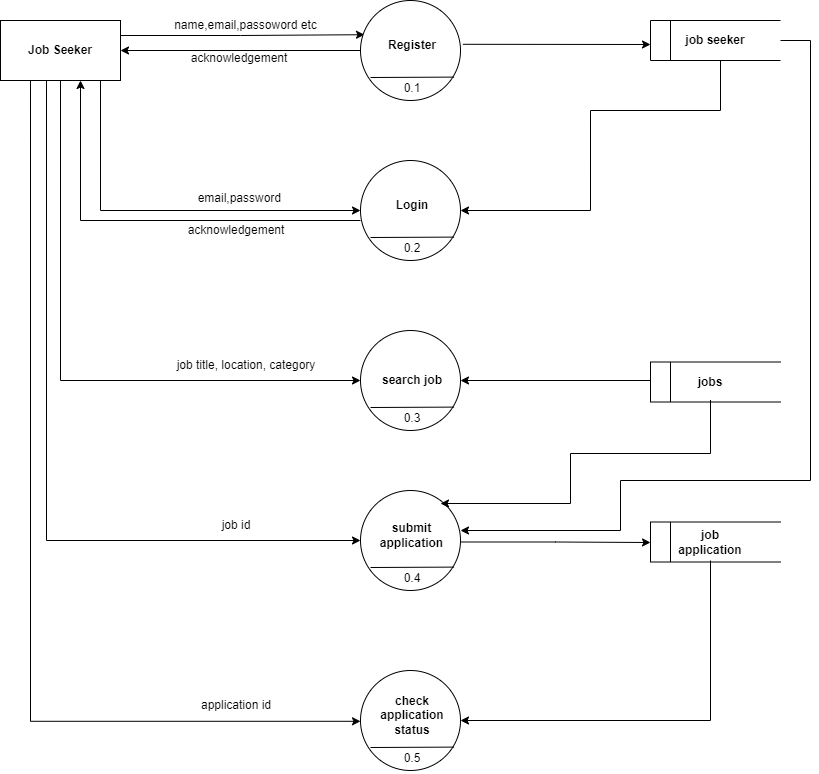

The diagram above was exported from draw.io. Its source (the exported page's mxGraphModel, read from the mxfile embedded in the PNG):
<mxGraphModel dx="1550" dy="769" grid="1" gridSize="10" guides="1" tooltips="1" connect="1" arrows="1" fold="1" page="1" pageScale="1" pageWidth="850" pageHeight="1100" math="0" shadow="0">
  <root>
    <mxCell id="0" />
    <mxCell id="1" parent="0" />
    <mxCell id="_CBgfRys0AloeU_Ydikx-16" style="edgeStyle=orthogonalEdgeStyle;rounded=0;orthogonalLoop=1;jettySize=auto;html=1;exitX=0;exitY=0.5;exitDx=0;exitDy=0;entryX=1;entryY=0.5;entryDx=0;entryDy=0;" parent="1" source="_CBgfRys0AloeU_Ydikx-1" target="_CBgfRys0AloeU_Ydikx-5" edge="1">
      <mxGeometry relative="1" as="geometry" />
    </mxCell>
    <mxCell id="_CBgfRys0AloeU_Ydikx-14" style="edgeStyle=orthogonalEdgeStyle;rounded=0;orthogonalLoop=1;jettySize=auto;html=1;exitX=1;exitY=0.25;exitDx=0;exitDy=0;entryX=0.04;entryY=0.342;entryDx=0;entryDy=0;entryPerimeter=0;" parent="1" source="_CBgfRys0AloeU_Ydikx-5" target="_CBgfRys0AloeU_Ydikx-1" edge="1">
      <mxGeometry relative="1" as="geometry" />
    </mxCell>
    <mxCell id="_CBgfRys0AloeU_Ydikx-34" style="edgeStyle=orthogonalEdgeStyle;rounded=0;orthogonalLoop=1;jettySize=auto;html=1;exitX=0.5;exitY=1;exitDx=0;exitDy=0;" parent="1" source="_CBgfRys0AloeU_Ydikx-5" edge="1">
      <mxGeometry relative="1" as="geometry">
        <mxPoint x="390" y="270" as="targetPoint" />
        <Array as="points">
          <mxPoint x="130" y="140" />
          <mxPoint x="130" y="270" />
        </Array>
      </mxGeometry>
    </mxCell>
    <mxCell id="_CBgfRys0AloeU_Ydikx-48" style="edgeStyle=orthogonalEdgeStyle;rounded=0;orthogonalLoop=1;jettySize=auto;html=1;" parent="1" source="_CBgfRys0AloeU_Ydikx-5" edge="1">
      <mxGeometry relative="1" as="geometry">
        <mxPoint x="390" y="440" as="targetPoint" />
        <Array as="points">
          <mxPoint x="90" y="440" />
        </Array>
      </mxGeometry>
    </mxCell>
    <mxCell id="_CBgfRys0AloeU_Ydikx-66" style="edgeStyle=orthogonalEdgeStyle;rounded=0;orthogonalLoop=1;jettySize=auto;html=1;exitX=0.5;exitY=1;exitDx=0;exitDy=0;entryX=0;entryY=0.5;entryDx=0;entryDy=0;" parent="1" edge="1" target="_CBgfRys0AloeU_Ydikx-74">
      <mxGeometry relative="1" as="geometry">
        <mxPoint x="86" y="140" as="sourcePoint" />
        <mxPoint x="386" y="600" as="targetPoint" />
        <Array as="points">
          <mxPoint x="76" y="140" />
          <mxPoint x="76" y="600" />
        </Array>
      </mxGeometry>
    </mxCell>
    <mxCell id="_CBgfRys0AloeU_Ydikx-78" style="edgeStyle=orthogonalEdgeStyle;rounded=0;orthogonalLoop=1;jettySize=auto;html=1;exitX=0.25;exitY=1;exitDx=0;exitDy=0;" parent="1" source="_CBgfRys0AloeU_Ydikx-5" edge="1">
      <mxGeometry relative="1" as="geometry">
        <mxPoint x="390" y="780.800048828125" as="targetPoint" />
        <Array as="points">
          <mxPoint x="60" y="781" />
        </Array>
      </mxGeometry>
    </mxCell>
    <mxCell id="_CBgfRys0AloeU_Ydikx-5" value="&lt;b&gt;Job Seeker&lt;/b&gt;" style="rounded=0;whiteSpace=wrap;html=1;" parent="1" vertex="1">
      <mxGeometry x="30" y="80" width="120" height="60" as="geometry" />
    </mxCell>
    <mxCell id="_CBgfRys0AloeU_Ydikx-11" value="" style="group" parent="1" vertex="1" connectable="0">
      <mxGeometry x="680" y="80" width="130" height="40" as="geometry" />
    </mxCell>
    <mxCell id="_CBgfRys0AloeU_Ydikx-6" value="" style="endArrow=none;html=1;rounded=0;" parent="_CBgfRys0AloeU_Ydikx-11" edge="1">
      <mxGeometry width="50" height="50" relative="1" as="geometry">
        <mxPoint as="sourcePoint" />
        <mxPoint x="130" as="targetPoint" />
      </mxGeometry>
    </mxCell>
    <mxCell id="_CBgfRys0AloeU_Ydikx-7" value="" style="endArrow=none;html=1;rounded=0;" parent="_CBgfRys0AloeU_Ydikx-11" edge="1">
      <mxGeometry width="50" height="50" relative="1" as="geometry">
        <mxPoint x="130" y="40" as="sourcePoint" />
        <mxPoint y="40" as="targetPoint" />
      </mxGeometry>
    </mxCell>
    <mxCell id="_CBgfRys0AloeU_Ydikx-8" value="" style="endArrow=none;html=1;rounded=0;" parent="_CBgfRys0AloeU_Ydikx-11" edge="1">
      <mxGeometry width="50" height="50" relative="1" as="geometry">
        <mxPoint y="40" as="sourcePoint" />
        <mxPoint as="targetPoint" />
      </mxGeometry>
    </mxCell>
    <mxCell id="_CBgfRys0AloeU_Ydikx-9" value="" style="endArrow=none;html=1;rounded=0;" parent="_CBgfRys0AloeU_Ydikx-11" edge="1">
      <mxGeometry width="50" height="50" relative="1" as="geometry">
        <mxPoint x="20" y="40" as="sourcePoint" />
        <mxPoint x="20" as="targetPoint" />
      </mxGeometry>
    </mxCell>
    <mxCell id="_CBgfRys0AloeU_Ydikx-10" value="&lt;b&gt;job seeker&lt;/b&gt;" style="text;html=1;strokeColor=none;fillColor=none;align=center;verticalAlign=middle;whiteSpace=wrap;rounded=0;" parent="_CBgfRys0AloeU_Ydikx-11" vertex="1">
      <mxGeometry x="30" y="5" width="70" height="30" as="geometry" />
    </mxCell>
    <mxCell id="_CBgfRys0AloeU_Ydikx-15" value="name,email,passoword etc" style="text;html=1;strokeColor=none;fillColor=none;align=center;verticalAlign=middle;whiteSpace=wrap;rounded=0;" parent="1" vertex="1">
      <mxGeometry x="180" y="70" width="191" height="30" as="geometry" />
    </mxCell>
    <mxCell id="_CBgfRys0AloeU_Ydikx-17" value="acknowledgement" style="text;html=1;strokeColor=none;fillColor=none;align=center;verticalAlign=middle;whiteSpace=wrap;rounded=0;" parent="1" vertex="1">
      <mxGeometry x="236" y="103" width="66" height="30" as="geometry" />
    </mxCell>
    <mxCell id="_CBgfRys0AloeU_Ydikx-21" value="" style="group" parent="1" vertex="1" connectable="0">
      <mxGeometry x="390" y="60" width="100" height="103" as="geometry" />
    </mxCell>
    <mxCell id="_CBgfRys0AloeU_Ydikx-1" value="" style="ellipse;whiteSpace=wrap;html=1;aspect=fixed;" parent="_CBgfRys0AloeU_Ydikx-21" vertex="1">
      <mxGeometry width="100" height="100" as="geometry" />
    </mxCell>
    <mxCell id="_CBgfRys0AloeU_Ydikx-3" value="" style="endArrow=none;html=1;rounded=0;entryX=0.936;entryY=0.766;entryDx=0;entryDy=0;entryPerimeter=0;" parent="_CBgfRys0AloeU_Ydikx-21" target="_CBgfRys0AloeU_Ydikx-1" edge="1">
      <mxGeometry width="50" height="50" relative="1" as="geometry">
        <mxPoint x="10" y="77" as="sourcePoint" />
        <mxPoint y="130" as="targetPoint" />
      </mxGeometry>
    </mxCell>
    <mxCell id="_CBgfRys0AloeU_Ydikx-4" value="0.1" style="text;html=1;strokeColor=none;fillColor=none;align=center;verticalAlign=middle;whiteSpace=wrap;rounded=0;" parent="_CBgfRys0AloeU_Ydikx-21" vertex="1">
      <mxGeometry x="22" y="73" width="60" height="30" as="geometry" />
    </mxCell>
    <mxCell id="_CBgfRys0AloeU_Ydikx-19" value="&lt;b&gt;Register&lt;/b&gt;" style="text;html=1;strokeColor=none;fillColor=none;align=center;verticalAlign=middle;whiteSpace=wrap;rounded=0;" parent="_CBgfRys0AloeU_Ydikx-21" vertex="1">
      <mxGeometry x="22" y="30" width="60" height="30" as="geometry" />
    </mxCell>
    <mxCell id="_CBgfRys0AloeU_Ydikx-18" value="" style="endArrow=classic;html=1;rounded=0;entryX=1.024;entryY=0.438;entryDx=0;entryDy=0;entryPerimeter=0;exitX=1.024;exitY=0.438;exitDx=0;exitDy=0;exitPerimeter=0;" parent="_CBgfRys0AloeU_Ydikx-21" source="_CBgfRys0AloeU_Ydikx-1" edge="1">
      <mxGeometry width="50" height="50" relative="1" as="geometry">
        <mxPoint x="240" y="240" as="sourcePoint" />
        <mxPoint x="290" y="44" as="targetPoint" />
      </mxGeometry>
    </mxCell>
    <mxCell id="_CBgfRys0AloeU_Ydikx-22" value="" style="group" parent="1" vertex="1" connectable="0">
      <mxGeometry x="390" y="220" width="100" height="103" as="geometry" />
    </mxCell>
    <mxCell id="_CBgfRys0AloeU_Ydikx-23" value="" style="ellipse;whiteSpace=wrap;html=1;aspect=fixed;" parent="_CBgfRys0AloeU_Ydikx-22" vertex="1">
      <mxGeometry width="100" height="100" as="geometry" />
    </mxCell>
    <mxCell id="_CBgfRys0AloeU_Ydikx-24" value="" style="endArrow=none;html=1;rounded=0;entryX=0.936;entryY=0.766;entryDx=0;entryDy=0;entryPerimeter=0;" parent="_CBgfRys0AloeU_Ydikx-22" target="_CBgfRys0AloeU_Ydikx-23" edge="1">
      <mxGeometry width="50" height="50" relative="1" as="geometry">
        <mxPoint x="10" y="77" as="sourcePoint" />
        <mxPoint y="130" as="targetPoint" />
      </mxGeometry>
    </mxCell>
    <mxCell id="_CBgfRys0AloeU_Ydikx-25" value="0.2&lt;br&gt;" style="text;html=1;strokeColor=none;fillColor=none;align=center;verticalAlign=middle;whiteSpace=wrap;rounded=0;" parent="_CBgfRys0AloeU_Ydikx-22" vertex="1">
      <mxGeometry x="22" y="73" width="60" height="30" as="geometry" />
    </mxCell>
    <mxCell id="_CBgfRys0AloeU_Ydikx-26" value="&lt;b&gt;Login&lt;/b&gt;" style="text;html=1;strokeColor=none;fillColor=none;align=center;verticalAlign=middle;whiteSpace=wrap;rounded=0;" parent="_CBgfRys0AloeU_Ydikx-22" vertex="1">
      <mxGeometry x="22" y="30" width="60" height="30" as="geometry" />
    </mxCell>
    <mxCell id="_CBgfRys0AloeU_Ydikx-33" style="edgeStyle=orthogonalEdgeStyle;rounded=0;orthogonalLoop=1;jettySize=auto;html=1;entryX=1;entryY=0.5;entryDx=0;entryDy=0;" parent="1" target="_CBgfRys0AloeU_Ydikx-23" edge="1">
      <mxGeometry relative="1" as="geometry">
        <mxPoint x="750" y="120" as="sourcePoint" />
        <Array as="points">
          <mxPoint x="750" y="170" />
          <mxPoint x="620" y="170" />
          <mxPoint x="620" y="270" />
        </Array>
      </mxGeometry>
    </mxCell>
    <mxCell id="_CBgfRys0AloeU_Ydikx-36" value="" style="group" parent="1" vertex="1" connectable="0">
      <mxGeometry x="390" y="390" width="100" height="103" as="geometry" />
    </mxCell>
    <mxCell id="_CBgfRys0AloeU_Ydikx-37" value="" style="ellipse;whiteSpace=wrap;html=1;aspect=fixed;" parent="_CBgfRys0AloeU_Ydikx-36" vertex="1">
      <mxGeometry width="100" height="100" as="geometry" />
    </mxCell>
    <mxCell id="_CBgfRys0AloeU_Ydikx-38" value="" style="endArrow=none;html=1;rounded=0;entryX=0.936;entryY=0.766;entryDx=0;entryDy=0;entryPerimeter=0;" parent="_CBgfRys0AloeU_Ydikx-36" target="_CBgfRys0AloeU_Ydikx-37" edge="1">
      <mxGeometry width="50" height="50" relative="1" as="geometry">
        <mxPoint x="10" y="77" as="sourcePoint" />
        <mxPoint y="130" as="targetPoint" />
      </mxGeometry>
    </mxCell>
    <mxCell id="_CBgfRys0AloeU_Ydikx-39" value="0.3&lt;br&gt;" style="text;html=1;strokeColor=none;fillColor=none;align=center;verticalAlign=middle;whiteSpace=wrap;rounded=0;" parent="_CBgfRys0AloeU_Ydikx-36" vertex="1">
      <mxGeometry x="22" y="73" width="60" height="30" as="geometry" />
    </mxCell>
    <mxCell id="_CBgfRys0AloeU_Ydikx-40" value="&lt;b&gt;search job&lt;/b&gt;" style="text;html=1;strokeColor=none;fillColor=none;align=center;verticalAlign=middle;whiteSpace=wrap;rounded=0;" parent="_CBgfRys0AloeU_Ydikx-36" vertex="1">
      <mxGeometry x="16" y="35" width="72" height="30" as="geometry" />
    </mxCell>
    <mxCell id="_CBgfRys0AloeU_Ydikx-47" style="edgeStyle=orthogonalEdgeStyle;rounded=0;orthogonalLoop=1;jettySize=auto;html=1;" parent="1" edge="1" target="_CBgfRys0AloeU_Ydikx-37">
      <mxGeometry relative="1" as="geometry">
        <mxPoint x="680" y="440" as="sourcePoint" />
      </mxGeometry>
    </mxCell>
    <mxCell id="_CBgfRys0AloeU_Ydikx-49" value="job title, location, category" style="text;html=1;strokeColor=none;fillColor=none;align=center;verticalAlign=middle;whiteSpace=wrap;rounded=0;" parent="1" vertex="1">
      <mxGeometry x="188.5" y="410" width="174" height="30" as="geometry" />
    </mxCell>
    <mxCell id="_CBgfRys0AloeU_Ydikx-50" value="" style="group" parent="1" vertex="1" connectable="0">
      <mxGeometry x="390" y="730" width="100" height="103" as="geometry" />
    </mxCell>
    <mxCell id="_CBgfRys0AloeU_Ydikx-51" value="" style="ellipse;whiteSpace=wrap;html=1;aspect=fixed;" parent="_CBgfRys0AloeU_Ydikx-50" vertex="1">
      <mxGeometry width="100" height="100" as="geometry" />
    </mxCell>
    <mxCell id="_CBgfRys0AloeU_Ydikx-52" value="" style="endArrow=none;html=1;rounded=0;entryX=0.936;entryY=0.766;entryDx=0;entryDy=0;entryPerimeter=0;" parent="_CBgfRys0AloeU_Ydikx-50" target="_CBgfRys0AloeU_Ydikx-51" edge="1">
      <mxGeometry width="50" height="50" relative="1" as="geometry">
        <mxPoint x="10" y="77" as="sourcePoint" />
        <mxPoint y="130" as="targetPoint" />
      </mxGeometry>
    </mxCell>
    <mxCell id="_CBgfRys0AloeU_Ydikx-53" value="0.5" style="text;html=1;strokeColor=none;fillColor=none;align=center;verticalAlign=middle;whiteSpace=wrap;rounded=0;" parent="_CBgfRys0AloeU_Ydikx-50" vertex="1">
      <mxGeometry x="22" y="73" width="60" height="30" as="geometry" />
    </mxCell>
    <mxCell id="_CBgfRys0AloeU_Ydikx-54" value="&lt;b&gt;check application status&lt;/b&gt;" style="text;html=1;strokeColor=none;fillColor=none;align=center;verticalAlign=middle;whiteSpace=wrap;rounded=0;" parent="_CBgfRys0AloeU_Ydikx-50" vertex="1">
      <mxGeometry x="22" y="30" width="60" height="30" as="geometry" />
    </mxCell>
    <mxCell id="_CBgfRys0AloeU_Ydikx-68" value="job id" style="text;html=1;strokeColor=none;fillColor=none;align=center;verticalAlign=middle;whiteSpace=wrap;rounded=0;" parent="1" vertex="1">
      <mxGeometry x="218" y="570" width="96" height="30" as="geometry" />
    </mxCell>
    <mxCell id="_CBgfRys0AloeU_Ydikx-73" value="" style="group" parent="1" vertex="1" connectable="0">
      <mxGeometry x="390" y="550" width="100" height="103" as="geometry" />
    </mxCell>
    <mxCell id="_CBgfRys0AloeU_Ydikx-74" value="" style="ellipse;whiteSpace=wrap;html=1;aspect=fixed;" parent="_CBgfRys0AloeU_Ydikx-73" vertex="1">
      <mxGeometry width="100" height="100" as="geometry" />
    </mxCell>
    <mxCell id="_CBgfRys0AloeU_Ydikx-75" value="" style="endArrow=none;html=1;rounded=0;entryX=0.936;entryY=0.766;entryDx=0;entryDy=0;entryPerimeter=0;" parent="_CBgfRys0AloeU_Ydikx-73" target="_CBgfRys0AloeU_Ydikx-74" edge="1">
      <mxGeometry width="50" height="50" relative="1" as="geometry">
        <mxPoint x="10" y="77" as="sourcePoint" />
        <mxPoint y="130" as="targetPoint" />
      </mxGeometry>
    </mxCell>
    <mxCell id="_CBgfRys0AloeU_Ydikx-76" value="0.4&lt;br&gt;" style="text;html=1;strokeColor=none;fillColor=none;align=center;verticalAlign=middle;whiteSpace=wrap;rounded=0;" parent="_CBgfRys0AloeU_Ydikx-73" vertex="1">
      <mxGeometry x="22" y="73" width="60" height="30" as="geometry" />
    </mxCell>
    <mxCell id="_CBgfRys0AloeU_Ydikx-77" value="&lt;b&gt;submit application&lt;/b&gt;" style="text;html=1;strokeColor=none;fillColor=none;align=center;verticalAlign=middle;whiteSpace=wrap;rounded=0;" parent="_CBgfRys0AloeU_Ydikx-73" vertex="1">
      <mxGeometry x="20" y="30" width="63" height="30" as="geometry" />
    </mxCell>
    <mxCell id="_CBgfRys0AloeU_Ydikx-82" value="email,password&amp;nbsp;" style="text;html=1;strokeColor=none;fillColor=none;align=center;verticalAlign=middle;whiteSpace=wrap;rounded=0;" parent="1" vertex="1">
      <mxGeometry x="204.5" y="243" width="132" height="30" as="geometry" />
    </mxCell>
    <mxCell id="_CBgfRys0AloeU_Ydikx-83" value="acknowledgement" style="text;html=1;strokeColor=none;fillColor=none;align=center;verticalAlign=middle;whiteSpace=wrap;rounded=0;" parent="1" vertex="1">
      <mxGeometry x="233" y="275" width="66" height="30" as="geometry" />
    </mxCell>
    <mxCell id="_CBgfRys0AloeU_Ydikx-84" style="edgeStyle=orthogonalEdgeStyle;rounded=0;orthogonalLoop=1;jettySize=auto;html=1;" parent="1" edge="1">
      <mxGeometry relative="1" as="geometry">
        <mxPoint x="110" y="140" as="targetPoint" />
        <mxPoint x="390" y="280" as="sourcePoint" />
        <Array as="points">
          <mxPoint x="110" y="280" />
        </Array>
      </mxGeometry>
    </mxCell>
    <mxCell id="z5NxAWvf24ySx-73J2xH-4" value="application id" style="text;html=1;strokeColor=none;fillColor=none;align=center;verticalAlign=middle;whiteSpace=wrap;rounded=0;" vertex="1" parent="1">
      <mxGeometry x="218" y="750" width="96" height="30" as="geometry" />
    </mxCell>
    <mxCell id="z5NxAWvf24ySx-73J2xH-6" value="" style="group" vertex="1" connectable="0" parent="1">
      <mxGeometry x="680" y="421.5" width="130" height="40" as="geometry" />
    </mxCell>
    <mxCell id="z5NxAWvf24ySx-73J2xH-7" value="" style="endArrow=none;html=1;rounded=0;" edge="1" parent="z5NxAWvf24ySx-73J2xH-6">
      <mxGeometry width="50" height="50" relative="1" as="geometry">
        <mxPoint as="sourcePoint" />
        <mxPoint x="130" as="targetPoint" />
      </mxGeometry>
    </mxCell>
    <mxCell id="z5NxAWvf24ySx-73J2xH-8" value="" style="endArrow=none;html=1;rounded=0;" edge="1" parent="z5NxAWvf24ySx-73J2xH-6">
      <mxGeometry width="50" height="50" relative="1" as="geometry">
        <mxPoint x="130" y="40" as="sourcePoint" />
        <mxPoint y="40" as="targetPoint" />
      </mxGeometry>
    </mxCell>
    <mxCell id="z5NxAWvf24ySx-73J2xH-9" value="" style="endArrow=none;html=1;rounded=0;" edge="1" parent="z5NxAWvf24ySx-73J2xH-6">
      <mxGeometry width="50" height="50" relative="1" as="geometry">
        <mxPoint y="40" as="sourcePoint" />
        <mxPoint as="targetPoint" />
      </mxGeometry>
    </mxCell>
    <mxCell id="z5NxAWvf24ySx-73J2xH-10" value="" style="endArrow=none;html=1;rounded=0;" edge="1" parent="z5NxAWvf24ySx-73J2xH-6">
      <mxGeometry width="50" height="50" relative="1" as="geometry">
        <mxPoint x="20" y="40" as="sourcePoint" />
        <mxPoint x="20" as="targetPoint" />
      </mxGeometry>
    </mxCell>
    <mxCell id="z5NxAWvf24ySx-73J2xH-11" value="&lt;b&gt;jobs&lt;/b&gt;" style="text;html=1;strokeColor=none;fillColor=none;align=center;verticalAlign=middle;whiteSpace=wrap;rounded=0;" vertex="1" parent="z5NxAWvf24ySx-73J2xH-6">
      <mxGeometry x="30" y="5" width="60" height="30" as="geometry" />
    </mxCell>
    <mxCell id="z5NxAWvf24ySx-73J2xH-14" value="" style="group" vertex="1" connectable="0" parent="1">
      <mxGeometry x="680" y="581.5" width="130" height="40" as="geometry" />
    </mxCell>
    <mxCell id="z5NxAWvf24ySx-73J2xH-15" value="" style="endArrow=none;html=1;rounded=0;" edge="1" parent="z5NxAWvf24ySx-73J2xH-14">
      <mxGeometry width="50" height="50" relative="1" as="geometry">
        <mxPoint as="sourcePoint" />
        <mxPoint x="130" as="targetPoint" />
      </mxGeometry>
    </mxCell>
    <mxCell id="z5NxAWvf24ySx-73J2xH-16" value="" style="endArrow=none;html=1;rounded=0;" edge="1" parent="z5NxAWvf24ySx-73J2xH-14">
      <mxGeometry width="50" height="50" relative="1" as="geometry">
        <mxPoint x="130" y="40" as="sourcePoint" />
        <mxPoint y="40" as="targetPoint" />
      </mxGeometry>
    </mxCell>
    <mxCell id="z5NxAWvf24ySx-73J2xH-17" value="" style="endArrow=none;html=1;rounded=0;" edge="1" parent="z5NxAWvf24ySx-73J2xH-14">
      <mxGeometry width="50" height="50" relative="1" as="geometry">
        <mxPoint y="40" as="sourcePoint" />
        <mxPoint as="targetPoint" />
      </mxGeometry>
    </mxCell>
    <mxCell id="z5NxAWvf24ySx-73J2xH-18" value="" style="endArrow=none;html=1;rounded=0;" edge="1" parent="z5NxAWvf24ySx-73J2xH-14">
      <mxGeometry width="50" height="50" relative="1" as="geometry">
        <mxPoint x="20" y="40" as="sourcePoint" />
        <mxPoint x="20" as="targetPoint" />
      </mxGeometry>
    </mxCell>
    <mxCell id="z5NxAWvf24ySx-73J2xH-19" value="&lt;b&gt;job application&lt;/b&gt;" style="text;html=1;strokeColor=none;fillColor=none;align=center;verticalAlign=middle;whiteSpace=wrap;rounded=0;" vertex="1" parent="z5NxAWvf24ySx-73J2xH-14">
      <mxGeometry x="30" y="5" width="60" height="30" as="geometry" />
    </mxCell>
    <mxCell id="z5NxAWvf24ySx-73J2xH-20" style="edgeStyle=orthogonalEdgeStyle;rounded=0;orthogonalLoop=1;jettySize=auto;html=1;" edge="1" parent="1">
      <mxGeometry relative="1" as="geometry">
        <mxPoint x="680" y="602" as="targetPoint" />
        <mxPoint x="490" y="601.5" as="sourcePoint" />
        <Array as="points">
          <mxPoint x="585" y="602" />
        </Array>
      </mxGeometry>
    </mxCell>
    <mxCell id="z5NxAWvf24ySx-73J2xH-21" style="edgeStyle=orthogonalEdgeStyle;rounded=0;orthogonalLoop=1;jettySize=auto;html=1;" edge="1" parent="1">
      <mxGeometry relative="1" as="geometry">
        <mxPoint x="490" y="780" as="targetPoint" />
        <mxPoint x="740" y="620" as="sourcePoint" />
        <Array as="points">
          <mxPoint x="740" y="780" />
        </Array>
      </mxGeometry>
    </mxCell>
    <mxCell id="z5NxAWvf24ySx-73J2xH-23" style="edgeStyle=orthogonalEdgeStyle;rounded=0;orthogonalLoop=1;jettySize=auto;html=1;" edge="1" parent="1">
      <mxGeometry relative="1" as="geometry">
        <mxPoint x="470" y="563" as="targetPoint" />
        <mxPoint x="740" y="459.5" as="sourcePoint" />
        <Array as="points">
          <mxPoint x="740" y="513" />
          <mxPoint x="600" y="513" />
          <mxPoint x="600" y="563" />
        </Array>
      </mxGeometry>
    </mxCell>
    <mxCell id="z5NxAWvf24ySx-73J2xH-24" style="edgeStyle=orthogonalEdgeStyle;rounded=0;orthogonalLoop=1;jettySize=auto;html=1;" edge="1" parent="1">
      <mxGeometry relative="1" as="geometry">
        <mxPoint x="490" y="590" as="targetPoint" />
        <mxPoint x="810" y="100" as="sourcePoint" />
        <Array as="points">
          <mxPoint x="840" y="100" />
          <mxPoint x="840" y="540" />
          <mxPoint x="650" y="540" />
          <mxPoint x="650" y="590" />
        </Array>
      </mxGeometry>
    </mxCell>
  </root>
</mxGraphModel>